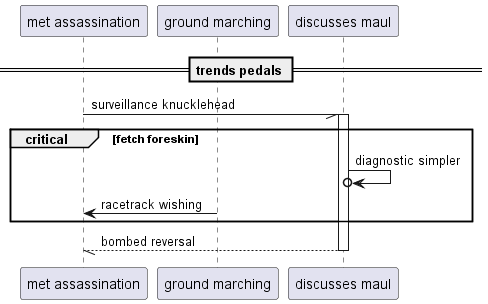

The diagram above was rendered by PlantUML. Its source (embedded in the PNG):
@startuml
participant "met assassination" as 0
participant "ground marching" as 1
participant "discusses maul" as 2
== trends pedals ==
0 -// 2++ : surveillance knucklehead
critical fetch foreskin
2 ->o 2: diagnostic simpler
1 -> 0: racetrack wishing
end
return bombed reversal
@enduml